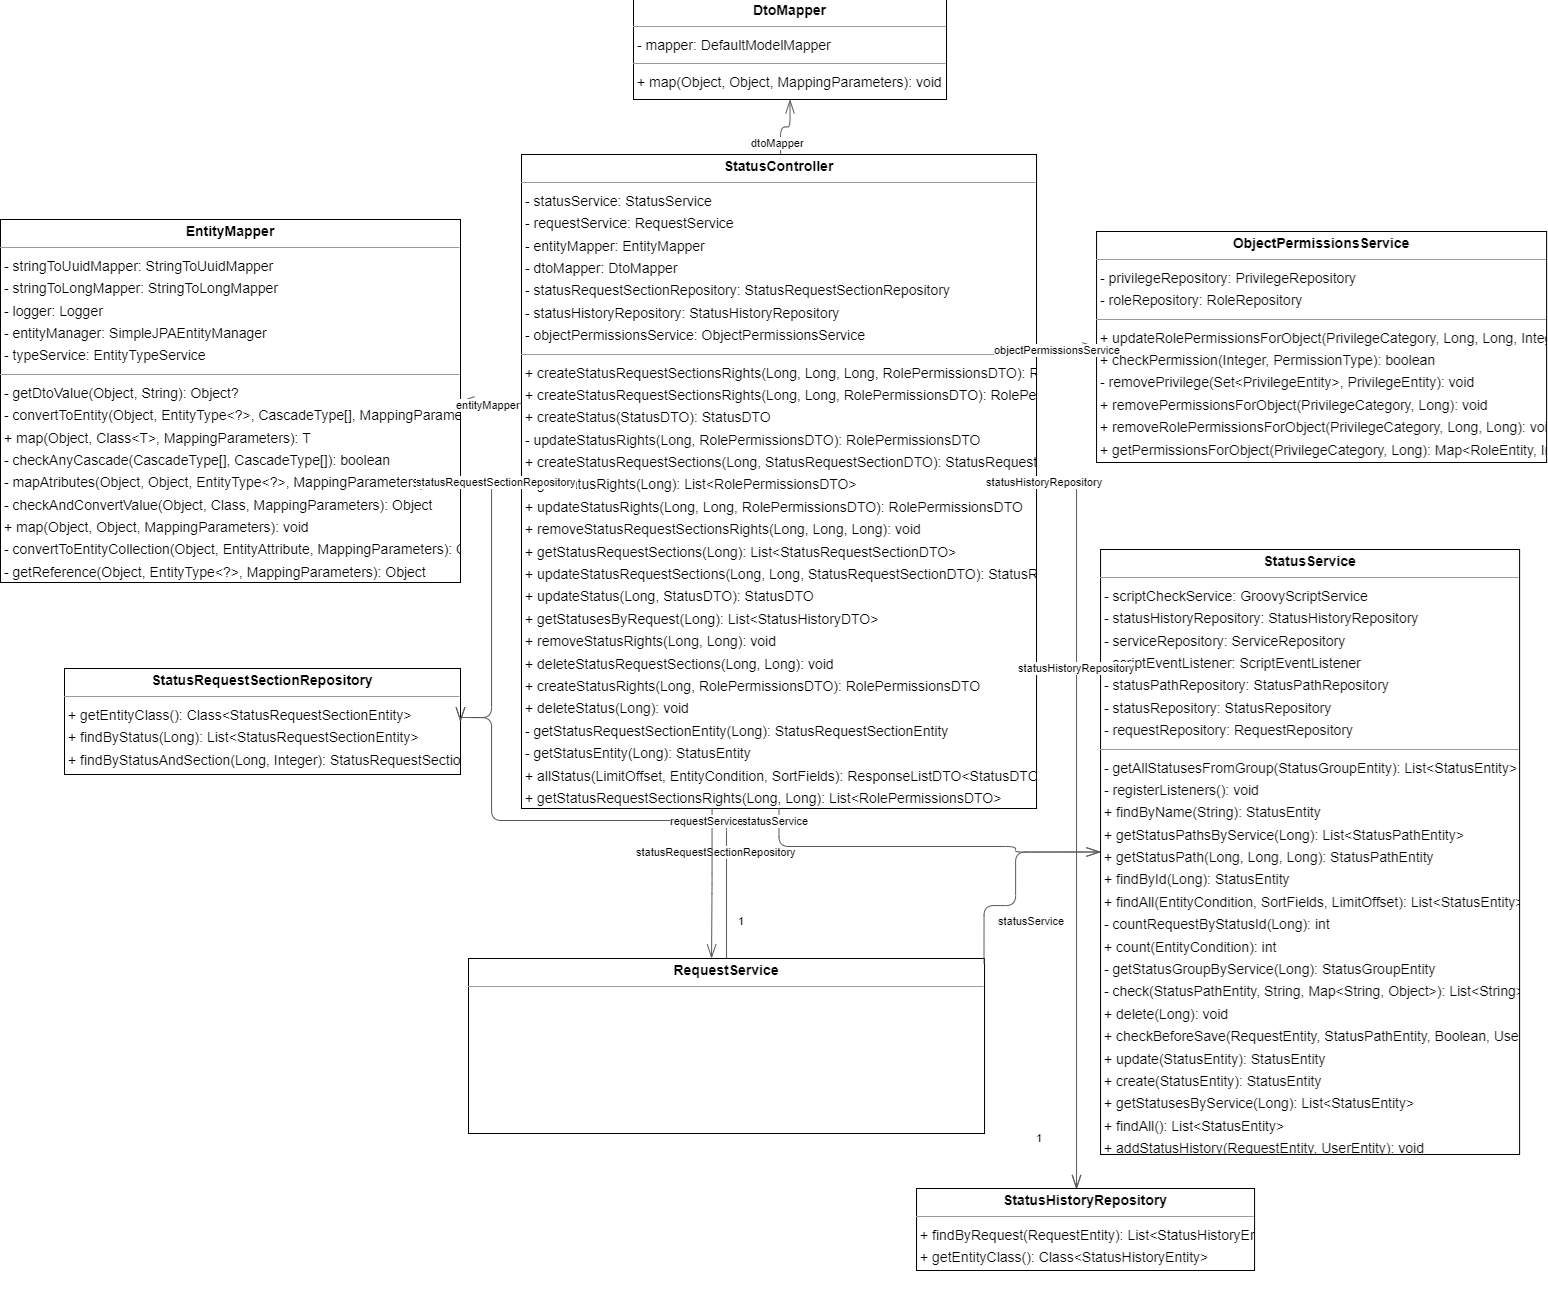

The diagram above was exported from draw.io. Its source (the exported page's mxGraphModel, read from the mxfile embedded in the PNG):
<mxGraphModel dx="3006" dy="1686" grid="1" gridSize="10" guides="1" tooltips="1" connect="1" arrows="1" fold="1" page="0" pageScale="1" pageWidth="827" pageHeight="1169" background="none" math="0" shadow="0">
  <root>
    <mxCell id="0" />
    <mxCell id="1" parent="0" />
    <mxCell id="2" value="&lt;p style=&quot;margin:0px;margin-top:4px;text-align:center;&quot;&gt;&lt;b&gt;DtoMapper&lt;/b&gt;&lt;/p&gt;&lt;hr size=&quot;1&quot;/&gt;&lt;p style=&quot;margin:0 0 0 4px;line-height:1.6;&quot;&gt;- mapper: DefaultModelMapper&lt;/p&gt;&lt;hr size=&quot;1&quot;/&gt;&lt;p style=&quot;margin:0 0 0 4px;line-height:1.6;&quot;&gt;+ map(Object, Object, MappingParameters): void&lt;/p&gt;" style="verticalAlign=top;align=left;overflow=fill;fontSize=14;fontFamily=Helvetica;html=1;rounded=0;shadow=0;comic=0;labelBackgroundColor=none;strokeWidth=1;" vertex="1" parent="1">
      <mxGeometry x="207" y="-300" width="313" height="101" as="geometry" />
    </mxCell>
    <mxCell id="3" value="&lt;p style=&quot;margin:0px;margin-top:4px;text-align:center;&quot;&gt;&lt;b&gt;EntityMapper&lt;/b&gt;&lt;/p&gt;&lt;hr size=&quot;1&quot;/&gt;&lt;p style=&quot;margin:0 0 0 4px;line-height:1.6;&quot;&gt;- stringToUuidMapper: StringToUuidMapper&lt;br/&gt;- stringToLongMapper: StringToLongMapper&lt;br/&gt;- logger: Logger&lt;br/&gt;- entityManager: SimpleJPAEntityManager&lt;br/&gt;- typeService: EntityTypeService&lt;/p&gt;&lt;hr size=&quot;1&quot;/&gt;&lt;p style=&quot;margin:0 0 0 4px;line-height:1.6;&quot;&gt;- getDtoValue(Object, String): Object?&lt;br/&gt;- convertToEntity(Object, EntityType&amp;lt;?&amp;gt;, CascadeType[], MappingParameters): Object&lt;br/&gt;+ map(Object, Class&amp;lt;T&amp;gt;, MappingParameters): T&lt;br/&gt;- checkAnyCascade(CascadeType[], CascadeType[]): boolean&lt;br/&gt;- mapAtributes(Object, Object, EntityType&amp;lt;?&amp;gt;, MappingParameters): void&lt;br/&gt;- checkAndConvertValue(Object, Class, MappingParameters): Object&lt;br/&gt;+ map(Object, Object, MappingParameters): void&lt;br/&gt;- convertToEntityCollection(Object, EntityAttribute, MappingParameters): Collection&amp;lt;Object&amp;gt;&lt;br/&gt;- getReference(Object, EntityType&amp;lt;?&amp;gt;, MappingParameters): Object&lt;br/&gt;- getDtoValue(Object, Field): Object&lt;/p&gt;" style="verticalAlign=top;align=left;overflow=fill;fontSize=14;fontFamily=Helvetica;html=1;rounded=0;shadow=0;comic=0;labelBackgroundColor=none;strokeWidth=1;" vertex="1" parent="1">
      <mxGeometry x="-426" y="-79" width="460" height="363" as="geometry" />
    </mxCell>
    <mxCell id="4" value="&lt;p style=&quot;margin:0px;margin-top:4px;text-align:center;&quot;&gt;&lt;b&gt;ObjectPermissionsService&lt;/b&gt;&lt;/p&gt;&lt;hr size=&quot;1&quot;/&gt;&lt;p style=&quot;margin:0 0 0 4px;line-height:1.6;&quot;&gt;- privilegeRepository: PrivilegeRepository&lt;br/&gt;- roleRepository: RoleRepository&lt;/p&gt;&lt;hr size=&quot;1&quot;/&gt;&lt;p style=&quot;margin:0 0 0 4px;line-height:1.6;&quot;&gt;+ updateRolePermissionsForObject(PrivilegeCategory, Long, Long, Integer): void&lt;br/&gt;+ checkPermission(Integer, PermissionType): boolean&lt;br/&gt;- removePrivilege(Set&amp;lt;PrivilegeEntity&amp;gt;, PrivilegeEntity): void&lt;br/&gt;+ removePermissionsForObject(PrivilegeCategory, Long): void&lt;br/&gt;+ removeRolePermissionsForObject(PrivilegeCategory, Long, Long): void&lt;br/&gt;+ getPermissionsForObject(PrivilegeCategory, Long): Map&amp;lt;RoleEntity, Integer&amp;gt;&lt;br/&gt;- checkPrivilege(Set&amp;lt;PrivilegeEntity&amp;gt;, PrivilegeEntity): boolean&lt;/p&gt;" style="verticalAlign=top;align=left;overflow=fill;fontSize=14;fontFamily=Helvetica;html=1;rounded=0;shadow=0;comic=0;labelBackgroundColor=none;strokeWidth=1;" vertex="1" parent="1">
      <mxGeometry x="670" y="-67" width="450" height="231" as="geometry" />
    </mxCell>
    <mxCell id="5" value="&lt;p style=&quot;margin:0px;margin-top:4px;text-align:center;&quot;&gt;&lt;b&gt;RequestService&lt;/b&gt;&lt;/p&gt;&lt;hr size=&quot;1&quot;&gt;&lt;p style=&quot;margin:0 0 0 4px;line-height:1.6;&quot;&gt;&lt;/p&gt;&lt;p style=&quot;margin:0 0 0 4px;line-height:1.6;&quot;&gt;&lt;br&gt;&lt;/p&gt;" style="verticalAlign=top;align=left;overflow=fill;fontSize=14;fontFamily=Helvetica;html=1;rounded=0;shadow=0;comic=0;labelBackgroundColor=none;strokeWidth=1;" vertex="1" parent="1">
      <mxGeometry x="42" y="660" width="516" height="175" as="geometry" />
    </mxCell>
    <mxCell id="6" value="&lt;p style=&quot;margin:0px;margin-top:4px;text-align:center;&quot;&gt;&lt;b&gt;StatusController&lt;/b&gt;&lt;/p&gt;&lt;hr size=&quot;1&quot;/&gt;&lt;p style=&quot;margin:0 0 0 4px;line-height:1.6;&quot;&gt;- statusService: StatusService&lt;br/&gt;- requestService: RequestService&lt;br/&gt;- entityMapper: EntityMapper&lt;br/&gt;- dtoMapper: DtoMapper&lt;br/&gt;- statusRequestSectionRepository: StatusRequestSectionRepository&lt;br/&gt;- statusHistoryRepository: StatusHistoryRepository&lt;br/&gt;- objectPermissionsService: ObjectPermissionsService&lt;/p&gt;&lt;hr size=&quot;1&quot;/&gt;&lt;p style=&quot;margin:0 0 0 4px;line-height:1.6;&quot;&gt;+ createStatusRequestSectionsRights(Long, Long, Long, RolePermissionsDTO): RolePermissionsDTO&lt;br/&gt;+ createStatusRequestSectionsRights(Long, Long, RolePermissionsDTO): RolePermissionsDTO&lt;br/&gt;+ createStatus(StatusDTO): StatusDTO&lt;br/&gt;- updateStatusRights(Long, RolePermissionsDTO): RolePermissionsDTO&lt;br/&gt;+ createStatusRequestSections(Long, StatusRequestSectionDTO): StatusRequestSectionDTO&lt;br/&gt;+ getStatusRights(Long): List&amp;lt;RolePermissionsDTO&amp;gt;&lt;br/&gt;+ updateStatusRights(Long, Long, RolePermissionsDTO): RolePermissionsDTO&lt;br/&gt;+ removeStatusRequestSectionsRights(Long, Long, Long): void&lt;br/&gt;+ getStatusRequestSections(Long): List&amp;lt;StatusRequestSectionDTO&amp;gt;&lt;br/&gt;+ updateStatusRequestSections(Long, Long, StatusRequestSectionDTO): StatusRequestSectionDTO&lt;br/&gt;+ updateStatus(Long, StatusDTO): StatusDTO&lt;br/&gt;+ getStatusesByRequest(Long): List&amp;lt;StatusHistoryDTO&amp;gt;&lt;br/&gt;+ removeStatusRights(Long, Long): void&lt;br/&gt;+ deleteStatusRequestSections(Long, Long): void&lt;br/&gt;+ createStatusRights(Long, RolePermissionsDTO): RolePermissionsDTO&lt;br/&gt;+ deleteStatus(Long): void&lt;br/&gt;- getStatusRequestSectionEntity(Long): StatusRequestSectionEntity&lt;br/&gt;- getStatusEntity(Long): StatusEntity&lt;br/&gt;+ allStatus(LimitOffset, EntityCondition, SortFields): ResponseListDTO&amp;lt;StatusDTO&amp;gt;&lt;br/&gt;+ getStatusRequestSectionsRights(Long, Long): List&amp;lt;RolePermissionsDTO&amp;gt;&lt;br/&gt;- updateStatusRequestSectionsRights(Long, Long, RolePermissionsDTO): RolePermissionsDTO&lt;/p&gt;" style="verticalAlign=top;align=left;overflow=fill;fontSize=14;fontFamily=Helvetica;html=1;rounded=0;shadow=0;comic=0;labelBackgroundColor=none;strokeWidth=1;" vertex="1" parent="1">
      <mxGeometry x="95" y="-144" width="515" height="654" as="geometry" />
    </mxCell>
    <mxCell id="7" value="&lt;p style=&quot;margin:0px;margin-top:4px;text-align:center;&quot;&gt;&lt;b&gt;StatusHistoryRepository&lt;/b&gt;&lt;/p&gt;&lt;hr size=&quot;1&quot;/&gt;&lt;p style=&quot;margin:0 0 0 4px;line-height:1.6;&quot;&gt;+ findByRequest(RequestEntity): List&amp;lt;StatusHistoryEntity&amp;gt;&lt;br/&gt;+ getEntityClass(): Class&amp;lt;StatusHistoryEntity&amp;gt;&lt;/p&gt;" style="verticalAlign=top;align=left;overflow=fill;fontSize=14;fontFamily=Helvetica;html=1;rounded=0;shadow=0;comic=0;labelBackgroundColor=none;strokeWidth=1;" vertex="1" parent="1">
      <mxGeometry x="490" y="890" width="338" height="82" as="geometry" />
    </mxCell>
    <mxCell id="8" value="&lt;p style=&quot;margin:0px;margin-top:4px;text-align:center;&quot;&gt;&lt;b&gt;StatusRequestSectionRepository&lt;/b&gt;&lt;/p&gt;&lt;hr size=&quot;1&quot;/&gt;&lt;p style=&quot;margin:0 0 0 4px;line-height:1.6;&quot;&gt;+ getEntityClass(): Class&amp;lt;StatusRequestSectionEntity&amp;gt;&lt;br/&gt;+ findByStatus(Long): List&amp;lt;StatusRequestSectionEntity&amp;gt;&lt;br/&gt;+ findByStatusAndSection(Long, Integer): StatusRequestSectionEntity&lt;/p&gt;" style="verticalAlign=top;align=left;overflow=fill;fontSize=14;fontFamily=Helvetica;html=1;rounded=0;shadow=0;comic=0;labelBackgroundColor=none;strokeWidth=1;" vertex="1" parent="1">
      <mxGeometry x="-362" y="370" width="396" height="106" as="geometry" />
    </mxCell>
    <mxCell id="9" value="&lt;p style=&quot;margin:0px;margin-top:4px;text-align:center;&quot;&gt;&lt;b&gt;StatusService&lt;/b&gt;&lt;/p&gt;&lt;hr size=&quot;1&quot;/&gt;&lt;p style=&quot;margin:0 0 0 4px;line-height:1.6;&quot;&gt;- scriptCheckService: GroovyScriptService&lt;br/&gt;- statusHistoryRepository: StatusHistoryRepository&lt;br/&gt;- serviceRepository: ServiceRepository&lt;br/&gt;- scriptEventListener: ScriptEventListener&lt;br/&gt;- statusPathRepository: StatusPathRepository&lt;br/&gt;- statusRepository: StatusRepository&lt;br/&gt;- requestRepository: RequestRepository&lt;/p&gt;&lt;hr size=&quot;1&quot;/&gt;&lt;p style=&quot;margin:0 0 0 4px;line-height:1.6;&quot;&gt;- getAllStatusesFromGroup(StatusGroupEntity): List&amp;lt;StatusEntity&amp;gt;&lt;br/&gt;- registerListeners(): void&lt;br/&gt;+ findByName(String): StatusEntity&lt;br/&gt;+ getStatusPathsByService(Long): List&amp;lt;StatusPathEntity&amp;gt;&lt;br/&gt;+ getStatusPath(Long, Long, Long): StatusPathEntity&lt;br/&gt;+ findById(Long): StatusEntity&lt;br/&gt;+ findAll(EntityCondition, SortFields, LimitOffset): List&amp;lt;StatusEntity&amp;gt;&lt;br/&gt;- countRequestByStatusId(Long): int&lt;br/&gt;+ count(EntityCondition): int&lt;br/&gt;- getStatusGroupByService(Long): StatusGroupEntity&lt;br/&gt;- check(StatusPathEntity, String, Map&amp;lt;String, Object&amp;gt;): List&amp;lt;String&amp;gt;&lt;br/&gt;+ delete(Long): void&lt;br/&gt;+ checkBeforeSave(RequestEntity, StatusPathEntity, Boolean, UserEntity): List&amp;lt;String&amp;gt;&lt;br/&gt;+ update(StatusEntity): StatusEntity&lt;br/&gt;+ create(StatusEntity): StatusEntity&lt;br/&gt;+ getStatusesByService(Long): List&amp;lt;StatusEntity&amp;gt;&lt;br/&gt;+ findAll(): List&amp;lt;StatusEntity&amp;gt;&lt;br/&gt;+ addStatusHistory(RequestEntity, UserEntity): void&lt;br/&gt;+ doAfterStatusChange(RequestEntity, StatusPathEntity): void&lt;/p&gt;" style="verticalAlign=top;align=left;overflow=fill;fontSize=14;fontFamily=Helvetica;html=1;rounded=0;shadow=0;comic=0;labelBackgroundColor=none;strokeWidth=1;" vertex="1" parent="1">
      <mxGeometry x="674" y="251" width="419" height="605" as="geometry" />
    </mxCell>
    <mxCell id="10" value="" style="html=1;rounded=1;edgeStyle=orthogonalEdgeStyle;dashed=0;startArrow=diamondThinstartSize=12;endArrow=openThin;endSize=12;strokeColor=#595959;exitX=0.500;exitY=0.000;exitDx=0;exitDy=0;entryX=1.000;entryY=0.500;entryDx=0;entryDy=0;" edge="1" source="5" target="8" parent="1">
      <mxGeometry width="50" height="50" relative="1" as="geometry">
        <Array as="points">
          <mxPoint x="300" y="522" />
          <mxPoint x="65" y="522" />
          <mxPoint x="65" y="419" />
        </Array>
      </mxGeometry>
    </mxCell>
    <mxCell id="11" value="1" style="edgeLabel;resizable=0;html=1;align=left;verticalAlign=top;strokeColor=default;" vertex="1" connectable="0" parent="10">
      <mxGeometry x="295" y="541" as="geometry" />
    </mxCell>
    <mxCell id="12" value="1" style="edgeLabel;resizable=0;html=1;align=left;verticalAlign=top;strokeColor=default;" vertex="1" connectable="0" parent="10">
      <mxGeometry x="295" y="541" as="geometry" />
    </mxCell>
    <mxCell id="13" value="statusRequestSectionRepository" style="edgeLabel;resizable=0;html=1;align=left;verticalAlign=top;strokeColor=default;" vertex="1" connectable="0" parent="10">
      <mxGeometry x="208" y="541" as="geometry" />
    </mxCell>
    <mxCell id="14" value="" style="html=1;rounded=1;edgeStyle=orthogonalEdgeStyle;dashed=0;startArrow=diamondThinstartSize=12;endArrow=openThin;endSize=12;strokeColor=#595959;exitX=0.999;exitY=0.028;exitDx=0;exitDy=0;entryX=0.000;entryY=0.500;entryDx=0;entryDy=0;exitPerimeter=0;" edge="1" source="5" target="9" parent="1">
      <mxGeometry width="50" height="50" relative="1" as="geometry">
        <Array as="points">
          <mxPoint x="589" y="607" />
          <mxPoint x="589" y="553" />
        </Array>
      </mxGeometry>
    </mxCell>
    <mxCell id="15" value="1" style="edgeLabel;resizable=0;html=1;align=left;verticalAlign=top;strokeColor=default;" vertex="1" connectable="0" parent="14">
      <mxGeometry x="310" y="610" as="geometry" />
    </mxCell>
    <mxCell id="16" value="1" style="edgeLabel;resizable=0;html=1;align=left;verticalAlign=top;strokeColor=default;" vertex="1" connectable="0" parent="14">
      <mxGeometry x="563" y="1298" as="geometry">
        <mxPoint x="45" y="-471" as="offset" />
      </mxGeometry>
    </mxCell>
    <mxCell id="17" value="statusService" style="edgeLabel;resizable=0;html=1;align=left;verticalAlign=top;strokeColor=default;" vertex="1" connectable="0" parent="14">
      <mxGeometry x="570" y="610" as="geometry" />
    </mxCell>
    <mxCell id="18" value="" style="html=1;rounded=1;edgeStyle=orthogonalEdgeStyle;dashed=0;startArrow=diamondThinstartSize=12;endArrow=openThin;endSize=12;strokeColor=#595959;exitX=0.503;exitY=0.000;exitDx=0;exitDy=0;entryX=0.500;entryY=1.000;entryDx=0;entryDy=0;" edge="1" source="6" target="2" parent="1">
      <mxGeometry width="50" height="50" relative="1" as="geometry">
        <Array as="points" />
      </mxGeometry>
    </mxCell>
    <mxCell id="19" value="1" style="edgeLabel;resizable=0;html=1;align=left;verticalAlign=top;strokeColor=default;" vertex="1" connectable="0" parent="18">
      <mxGeometry x="348" y="-168" as="geometry" />
    </mxCell>
    <mxCell id="20" value="1" style="edgeLabel;resizable=0;html=1;align=left;verticalAlign=top;strokeColor=default;" vertex="1" connectable="0" parent="18">
      <mxGeometry x="348" y="-168" as="geometry" />
    </mxCell>
    <mxCell id="21" value="dtoMapper" style="edgeLabel;resizable=0;html=1;align=left;verticalAlign=top;strokeColor=default;" vertex="1" connectable="0" parent="18">
      <mxGeometry x="323" y="-168" as="geometry" />
    </mxCell>
    <mxCell id="22" value="" style="html=1;rounded=1;edgeStyle=orthogonalEdgeStyle;dashed=0;startArrow=diamondThinstartSize=12;endArrow=openThin;endSize=12;strokeColor=#595959;exitX=0.000;exitY=0.381;exitDx=0;exitDy=0;entryX=1.000;entryY=0.500;entryDx=0;entryDy=0;" edge="1" source="6" target="3" parent="1">
      <mxGeometry width="50" height="50" relative="1" as="geometry">
        <Array as="points" />
      </mxGeometry>
    </mxCell>
    <mxCell id="23" value="1" style="edgeLabel;resizable=0;html=1;align=left;verticalAlign=top;strokeColor=default;" vertex="1" connectable="0" parent="22">
      <mxGeometry x="79" y="94" as="geometry" />
    </mxCell>
    <mxCell id="24" value="1" style="edgeLabel;resizable=0;html=1;align=left;verticalAlign=top;strokeColor=default;" vertex="1" connectable="0" parent="22">
      <mxGeometry x="79" y="94" as="geometry" />
    </mxCell>
    <mxCell id="25" value="entityMapper" style="edgeLabel;resizable=0;html=1;align=left;verticalAlign=top;strokeColor=default;" vertex="1" connectable="0" parent="22">
      <mxGeometry x="28" y="94" as="geometry" />
    </mxCell>
    <mxCell id="26" value="" style="html=1;rounded=1;edgeStyle=orthogonalEdgeStyle;dashed=0;startArrow=diamondThinstartSize=12;endArrow=openThin;endSize=12;strokeColor=#595959;exitX=1.000;exitY=0.297;exitDx=0;exitDy=0;entryX=0.000;entryY=0.500;entryDx=0;entryDy=0;" edge="1" source="6" target="4" parent="1">
      <mxGeometry width="50" height="50" relative="1" as="geometry">
        <Array as="points" />
      </mxGeometry>
    </mxCell>
    <mxCell id="27" value="1" style="edgeLabel;resizable=0;html=1;align=left;verticalAlign=top;strokeColor=default;" vertex="1" connectable="0" parent="26">
      <mxGeometry x="615" y="39" as="geometry" />
    </mxCell>
    <mxCell id="28" value="1" style="edgeLabel;resizable=0;html=1;align=left;verticalAlign=top;strokeColor=default;" vertex="1" connectable="0" parent="26">
      <mxGeometry x="615" y="39" as="geometry" />
    </mxCell>
    <mxCell id="29" value="objectPermissionsService" style="edgeLabel;resizable=0;html=1;align=left;verticalAlign=top;strokeColor=default;" vertex="1" connectable="0" parent="26">
      <mxGeometry x="566" y="39" as="geometry" />
    </mxCell>
    <mxCell id="30" value="" style="html=1;rounded=1;edgeStyle=orthogonalEdgeStyle;dashed=0;startArrow=diamondThinstartSize=12;endArrow=openThin;endSize=12;strokeColor=#595959;exitX=0.370;exitY=1.000;exitDx=0;exitDy=0;entryX=0.471;entryY=0.000;entryDx=0;entryDy=0;" edge="1" source="6" target="5" parent="1">
      <mxGeometry width="50" height="50" relative="1" as="geometry">
        <Array as="points" />
      </mxGeometry>
    </mxCell>
    <mxCell id="31" value="1" style="edgeLabel;resizable=0;html=1;align=left;verticalAlign=top;strokeColor=default;" vertex="1" connectable="0" parent="30">
      <mxGeometry x="280" y="510" as="geometry" />
    </mxCell>
    <mxCell id="32" value="1" style="edgeLabel;resizable=0;html=1;align=left;verticalAlign=top;strokeColor=default;" vertex="1" connectable="0" parent="30">
      <mxGeometry x="280" y="510" as="geometry" />
    </mxCell>
    <mxCell id="33" value="requestService" style="edgeLabel;resizable=0;html=1;align=left;verticalAlign=top;strokeColor=default;" vertex="1" connectable="0" parent="30">
      <mxGeometry x="242" y="510" as="geometry" />
    </mxCell>
    <mxCell id="34" value="" style="html=1;rounded=1;edgeStyle=orthogonalEdgeStyle;dashed=0;startArrow=diamondThinstartSize=12;endArrow=openThin;endSize=12;strokeColor=#595959;exitX=1.000;exitY=0.500;exitDx=0;exitDy=0;entryX=0.472;entryY=0.005;entryDx=0;entryDy=0;entryPerimeter=0;" edge="1" source="6" target="7" parent="1">
      <mxGeometry width="50" height="50" relative="1" as="geometry">
        <Array as="points">
          <mxPoint x="610" y="180" />
          <mxPoint x="650" y="180" />
          <mxPoint x="650" y="890" />
        </Array>
      </mxGeometry>
    </mxCell>
    <mxCell id="35" value="1" style="edgeLabel;resizable=0;html=1;align=left;verticalAlign=top;strokeColor=default;" vertex="1" connectable="0" parent="34">
      <mxGeometry x="615" y="171" as="geometry" />
    </mxCell>
    <mxCell id="36" value="1" style="edgeLabel;resizable=0;html=1;align=left;verticalAlign=top;strokeColor=default;" vertex="1" connectable="0" parent="34">
      <mxGeometry x="615" y="171" as="geometry" />
    </mxCell>
    <mxCell id="37" value="statusHistoryRepository" style="edgeLabel;resizable=0;html=1;align=left;verticalAlign=top;strokeColor=default;" vertex="1" connectable="0" parent="34">
      <mxGeometry x="558" y="171" as="geometry" />
    </mxCell>
    <mxCell id="38" value="" style="html=1;rounded=1;edgeStyle=orthogonalEdgeStyle;dashed=0;startArrow=diamondThinstartSize=12;endArrow=openThin;endSize=12;strokeColor=#595959;exitX=0.000;exitY=0.500;exitDx=0;exitDy=0;entryX=1.000;entryY=0.500;entryDx=0;entryDy=0;" edge="1" source="6" target="8" parent="1">
      <mxGeometry width="50" height="50" relative="1" as="geometry">
        <Array as="points">
          <mxPoint x="65" y="180" />
          <mxPoint x="65" y="419" />
        </Array>
      </mxGeometry>
    </mxCell>
    <mxCell id="39" value="1" style="edgeLabel;resizable=0;html=1;align=left;verticalAlign=top;strokeColor=default;" vertex="1" connectable="0" parent="38">
      <mxGeometry x="79" y="171" as="geometry" />
    </mxCell>
    <mxCell id="40" value="1" style="edgeLabel;resizable=0;html=1;align=left;verticalAlign=top;strokeColor=default;" vertex="1" connectable="0" parent="38">
      <mxGeometry x="79" y="171" as="geometry" />
    </mxCell>
    <mxCell id="41" value="statusRequestSectionRepository" style="edgeLabel;resizable=0;html=1;align=left;verticalAlign=top;strokeColor=default;" vertex="1" connectable="0" parent="38">
      <mxGeometry x="-12" y="171" as="geometry" />
    </mxCell>
    <mxCell id="42" value="" style="html=1;rounded=1;edgeStyle=orthogonalEdgeStyle;dashed=0;startArrow=diamondThinstartSize=12;endArrow=openThin;endSize=12;strokeColor=#595959;exitX=0.500;exitY=1.000;exitDx=0;exitDy=0;entryX=0.000;entryY=0.500;entryDx=0;entryDy=0;" edge="1" source="6" target="9" parent="1">
      <mxGeometry width="50" height="50" relative="1" as="geometry">
        <Array as="points">
          <mxPoint x="353" y="548" />
          <mxPoint x="589" y="548" />
          <mxPoint x="589" y="553" />
        </Array>
      </mxGeometry>
    </mxCell>
    <mxCell id="43" value="1" style="edgeLabel;resizable=0;html=1;align=left;verticalAlign=top;strokeColor=default;" vertex="1" connectable="0" parent="42">
      <mxGeometry x="347" y="510" as="geometry" />
    </mxCell>
    <mxCell id="44" value="1" style="edgeLabel;resizable=0;html=1;align=left;verticalAlign=top;strokeColor=default;" vertex="1" connectable="0" parent="42">
      <mxGeometry x="347" y="510" as="geometry" />
    </mxCell>
    <mxCell id="45" value="statusService" style="edgeLabel;resizable=0;html=1;align=left;verticalAlign=top;strokeColor=default;" vertex="1" connectable="0" parent="42">
      <mxGeometry x="314" y="510" as="geometry" />
    </mxCell>
    <mxCell id="46" value="" style="html=1;rounded=1;edgeStyle=orthogonalEdgeStyle;dashed=0;startArrow=diamondThinstartSize=12;endArrow=openThin;endSize=12;strokeColor=#595959;exitX=0.000;exitY=0.191;exitDx=0;exitDy=0;entryX=0.472;entryY=0.01;entryDx=0;entryDy=0;entryPerimeter=0;" edge="1" source="9" target="7" parent="1">
      <mxGeometry width="50" height="50" relative="1" as="geometry">
        <Array as="points">
          <mxPoint x="650" y="367" />
          <mxPoint x="650" y="891" />
        </Array>
      </mxGeometry>
    </mxCell>
    <mxCell id="47" value="1" style="edgeLabel;resizable=0;html=1;align=left;verticalAlign=top;strokeColor=default;" vertex="1" connectable="0" parent="46">
      <mxGeometry x="658" y="357" as="geometry" />
    </mxCell>
    <mxCell id="48" value="1" style="edgeLabel;resizable=0;html=1;align=left;verticalAlign=top;strokeColor=default;" vertex="1" connectable="0" parent="46">
      <mxGeometry x="658" y="357" as="geometry" />
    </mxCell>
    <mxCell id="49" value="statusHistoryRepository" style="edgeLabel;resizable=0;html=1;align=left;verticalAlign=top;strokeColor=default;" vertex="1" connectable="0" parent="46">
      <mxGeometry x="590" y="357" as="geometry" />
    </mxCell>
  </root>
</mxGraphModel>